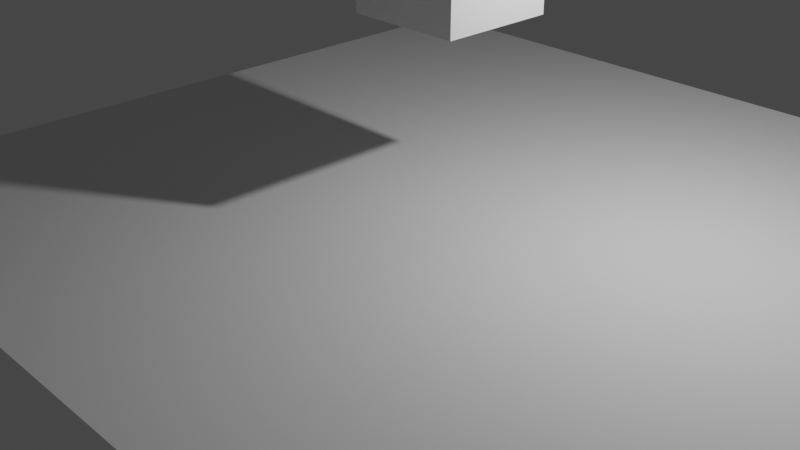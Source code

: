 # Source: test.blend  (saved by Blender 3.3.6; exported with 4.5.12 LTS)
import bpy
from mathutils import Matrix  # noqa: F401  (used for matrix-valued properties, if any)

bpy.ops.wm.read_factory_settings(use_empty=True)
scene = bpy.context.scene
scene.name = 'Scene'

# ---- collections
col_collection = bpy.data.collections.new('Collection'); scene.collection.children.link(col_collection)

# ---- materials (node trees are filled in below, after node groups)
mat_material = bpy.data.materials.new('Material')
mat_material.alpha_threshold = 0.0
mat_material.use_transparent_shadow = False
mat_material.roughness = 0.5
mat_material.line_color = (0.0, 0.0, 0.0, 1.0)

# ---- material node trees
mat_material.use_nodes = True; mat_material.node_tree.nodes.clear()
_N = mat_material.node_tree.nodes; _L = mat_material.node_tree.links
n0 = _N.new('ShaderNodeOutputMaterial'); n0.name = 'Material Output'; n0.location = (300, 300)
n1 = _N.new('ShaderNodeBsdfPrincipled'); n1.name = 'Principled BSDF'; n1.location = (10, 300)
n1.distribution = 'GGX'
n1.subsurface_method = 'RANDOM_WALK_SKIN'
n1.inputs[3].default_value = 1.45
n1.inputs[27].default_value = (0.0, 0.0, 0.0, 1.0)
n1.inputs[28].default_value = 1.0
_L.new(n1.outputs[0], n0.inputs[0])
n0.is_active_output = True

# ---- world
world_world = bpy.data.worlds.new('World'); scene.world = world_world
world_world.use_nodes = True; world_world.node_tree.nodes.clear()
_N = world_world.node_tree.nodes; _L = world_world.node_tree.links
n0 = _N.new('ShaderNodeOutputWorld'); n0.name = 'World Output'; n0.location = (300, 300)
n1 = _N.new('ShaderNodeBackground'); n1.name = 'Background'; n1.location = (10, 300)
n1.inputs[0].default_value = (0.05088, 0.05088, 0.05088, 1.0)
_L.new(n1.outputs[0], n0.inputs[0])
n0.is_active_output = True
world_world.color = (0.05088, 0.05088, 0.05088)
world_world.use_sun_shadow = False
world_world.sun_shadow_jitter_overblur = 0.0

# ---- cameras
cam_camera = bpy.data.cameras.new('Camera')
cam_camera.clip_end = 100.0
cam_camera.ortho_scale = 7.314

# ---- lights
light_light = bpy.data.lights.new('Light', 'POINT')
light_light.transmission_factor = 0.0
light_light.energy = 1000.0
light_light.shadow_soft_size = 0.1
light_light.shadow_maximum_resolution = 0.006
light_light.use_absolute_resolution = True

# ---- meshes
me_cube = bpy.data.meshes.new('Cube')
me_cube.from_pydata([(1.0, 1.0, 1.0), (1.0, 1.0, -1.0), (1.0, -1.0, 1.0), (1.0, -1.0, -1.0), (-1.0, 1.0, 1.0), (-1.0, 1.0, -1.0), (-1.0, -1.0, 1.0), (-1.0, -1.0, -1.0)], [], [(0, 4, 6, 2), (3, 2, 6, 7), (7, 6, 4, 5), (5, 1, 3, 7), (1, 0, 2, 3), (5, 4, 0, 1)])
_uv = me_cube.uv_layers.new(name='UVMap')
_uv.uv.foreach_set('vector', [0.625, 0.5, 0.875, 0.5, 0.875, 0.75, 0.625, 0.75, 0.375, 0.75, 0.625, 0.75, 0.625, 1.0, 0.375, 1.0, 0.375, 0.0, 0.625, 0.0, 0.625, 0.25, 0.375, 0.25, 0.125, 0.5, 0.375, 0.5, 0.375, 0.75, 0.125, 0.75, 0.375, 0.5, 0.625, 0.5, 0.625, 0.75, 0.375, 0.75, 0.375, 0.25, 0.625, 0.25, 0.625, 0.5, 0.375, 0.5])
me_cube.materials.append(mat_material)
me_cube.use_mirror_vertex_groups = False
me_cube.update()
me_plane = bpy.data.meshes.new('Plane')
me_plane.from_pydata([(-1.0, -1.0, 0.0), (1.0, -1.0, 0.0), (-1.0, 1.0, 0.0), (1.0, 1.0, 0.0)], [], [(0, 1, 3, 2)])
_uv = me_plane.uv_layers.new(name='UVMap')
_uv.uv.foreach_set('vector', [0.0, 0.0, 1.0, 0.0, 1.0, 1.0, 0.0, 1.0])
me_plane.update()

# ---- objects
ob_cube = bpy.data.objects.new('Cube', me_cube)
ob_light = bpy.data.objects.new('Light', light_light)
ob_camera = bpy.data.objects.new('Camera', cam_camera)
ob_plane = bpy.data.objects.new('Plane', me_plane)

# ---- transforms, parenting, visibility, modifiers, constraints
ob_cube.location = (0.0, 0.0, 3.993)
ob_cube.lock_rotations_4d = False
ob_cube.empty_display_type = 'ARROWS'
ob_cube.lineart.crease_threshold = 0.0
ob_light.location = (4.076, 1.005, 5.904)
ob_light.rotation_euler = (0.6503, 0.05522, 1.866)
ob_light.lock_rotations_4d = False
ob_light.empty_display_type = 'ARROWS'
ob_light.color = (0.0, 0.0, 0.0, 0.0)
ob_light.lineart.crease_threshold = 0.0
ob_camera.location = (11.47, -11.84, 7.618)
ob_camera.rotation_euler = (1.109, 0.0, 0.8149)
ob_camera.lock_rotations_4d = False
ob_camera.empty_display_type = 'ARROWS'
ob_camera.color = (0.0, 0.0, 0.0, 0.0)
ob_camera.display_type = 'WIRE'
ob_camera.lineart.crease_threshold = 0.0
ob_plane.location = (0.0, 0.0, 0.0)
ob_plane.scale = (7.382, 7.382, 7.382)

# ---- collection membership
col_collection.objects.link(ob_cube)
col_collection.objects.link(ob_light)
col_collection.objects.link(ob_camera)
col_collection.objects.link(ob_plane)

# ---- scene / render settings (as saved in the file)
scene.camera = ob_camera
scene.frame_start = 1; scene.frame_end = 250; scene.frame_set(1)
scene.render.engine = 'BLENDER_EEVEE_NEXT'
scene.render.resolution_x = 640
scene.render.resolution_y = 360
scene.cycles.sampling_pattern = 'TABULATED_SOBOL'
scene.cycles.use_light_tree = False
scene.view_settings.view_transform = 'Filmic'
bpy.context.view_layer.update()

